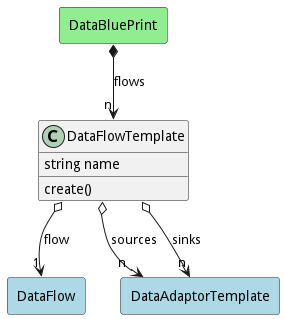

The diagram above was rendered by PlantUML. Its source (embedded in the PNG):
@startuml

class "DataFlowTemplate" as Model {
 string name

 create()
 
}

rectangle "DataFlow" as DataFlow #lightblue {
}

Model o--> "1" DataFlow : flow


rectangle "DataAdaptorTemplate" as DataAdaptorTemplate #lightblue {
}

Model o--> "n" DataAdaptorTemplate : sources


rectangle "DataAdaptorTemplate" as DataAdaptorTemplate #lightblue {
}

Model o--> "n" DataAdaptorTemplate : sinks




    rectangle "DataBluePrint" as DataBluePrint #lightgreen {
    }
    
        DataBluePrint   *--> "n" Model : "flows"
    

@enduml